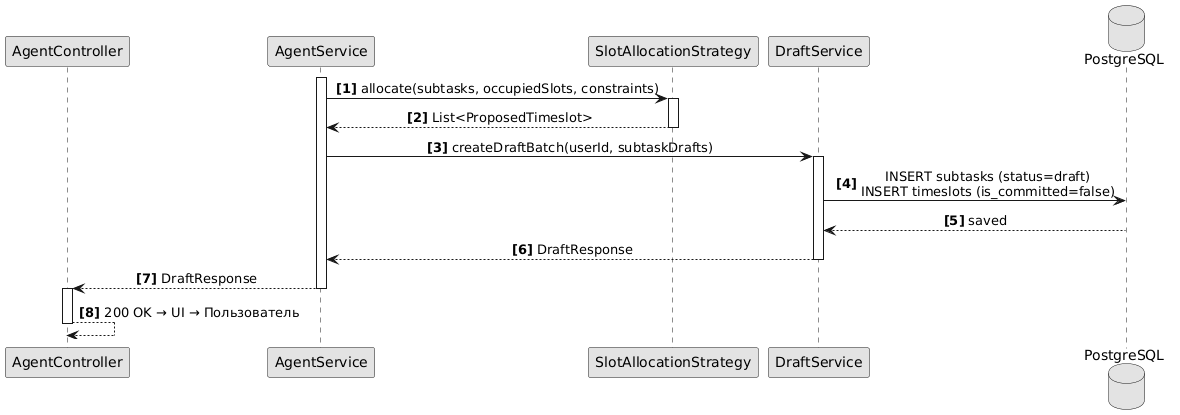

The diagram above was rendered by PlantUML. Its source (embedded in the PNG):
@startuml
skinparam monochrome true
skinparam shadowing false
skinparam sequenceMessageAlign center
skinparam defaultFontName Arial



participant "AgentController" as Ctrl
participant "AgentService" as Agent
participant "SlotAllocationStrategy" as Algo
participant "DraftService" as Draft
database "PostgreSQL" as DB
autonumber "<b>[0]</b>"

activate Agent

Agent -> Algo : allocate(subtasks, occupiedSlots, constraints)
activate Algo
Algo --> Agent : List<ProposedTimeslot>
deactivate Algo

Agent -> Draft : createDraftBatch(userId, subtaskDrafts)
activate Draft
Draft -> DB : INSERT subtasks (status=draft)\nINSERT timeslots (is_committed=false)
DB --> Draft : saved
Draft --> Agent : DraftResponse
deactivate Draft

Agent --> Ctrl : DraftResponse
deactivate Agent
activate Ctrl
Ctrl --> Ctrl : 200 OK → UI → Пользователь
deactivate Ctrl
@enduml